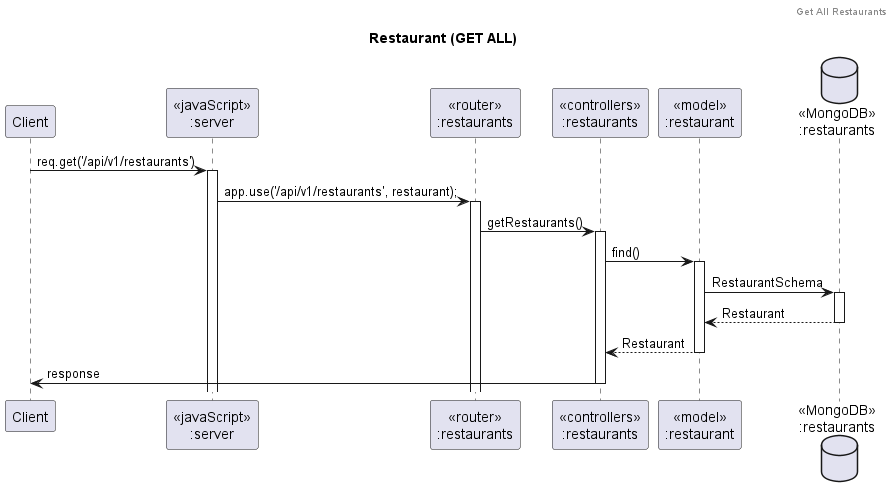

The diagram above was rendered by PlantUML. Its source (embedded in the PNG):
@startuml Restaurant (GET ALL)

header Get All Restaurants
title "Restaurant (GET ALL)"
participant "Client" as client
participant "<<javaScript>>\n:server" as server
participant "<<router>>\n:restaurants" as routerRestaurants
participant "<<controllers>>\n:restaurants" as controllersRestaurants
participant "<<model>>\n:restaurant" as modelRestaurants
database "<<MongoDB>>\n:restaurants" as RestaurantDatabase

client->server ++:req.get('/api/v1/restaurants')
server->routerRestaurants ++:app.use('/api/v1/restaurants', restaurant);
routerRestaurants -> controllersRestaurants ++:getRestaurants()
controllersRestaurants->modelRestaurants ++: find()
modelRestaurants ->RestaurantDatabase ++: RestaurantSchema

RestaurantDatabase --> modelRestaurants --: Restaurant
controllersRestaurants <-- modelRestaurants --:Restaurant
controllersRestaurants->client --:response

@enduml